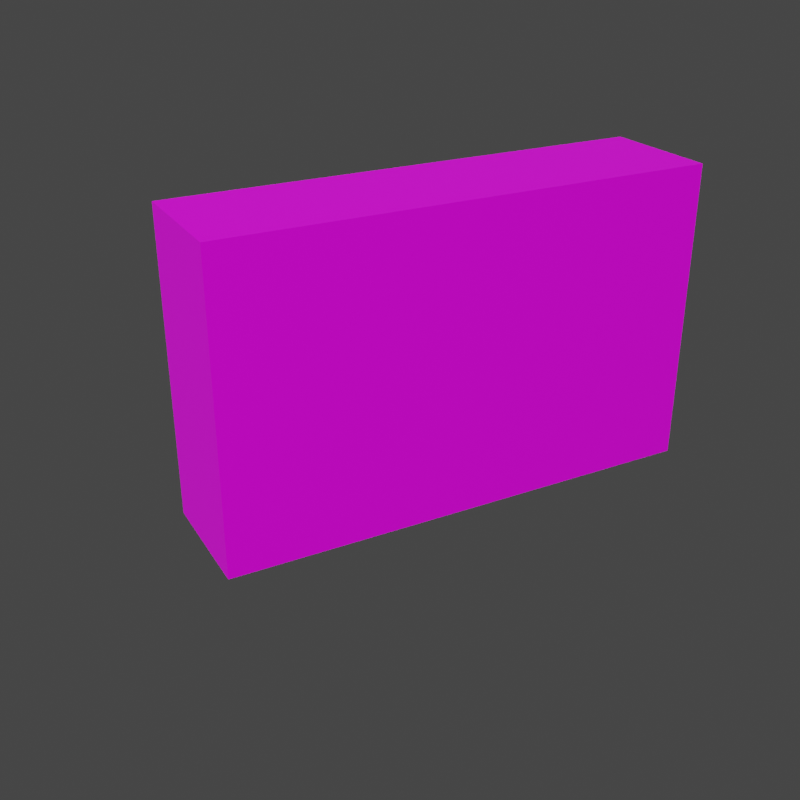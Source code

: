 # Source: hotCocoaBox.blend  (saved by Blender 2.82.7; exported with 4.5.12 LTS)
import bpy
from mathutils import Matrix  # noqa: F401  (used for matrix-valued properties, if any)

bpy.ops.wm.read_factory_settings(use_empty=True)
scene = bpy.context.scene
scene.name = 'Scene'

# ---- collections
col_collection = bpy.data.collections.new('Collection'); scene.collection.children.link(col_collection)

# ---- images (referenced by path relative to the original .blend; pixels are not part of the script)
import os
ASSET_DIR = os.environ.get("B2B_ASSET_DIR", "")  # directory of the original .blend (textures are referenced by path, not embedded)
HERE = os.path.dirname(os.path.abspath(__file__))  # packed textures are extracted next to this script under _unpacked/

def load_image(name, relpath, width, height, colorspace="sRGB"):
    """Load a texture the original file referenced (path relative to the .blend, or extracted next to this script)."""
    p = next((c for c in (os.path.join(HERE, relpath), os.path.join(ASSET_DIR, relpath)) if relpath and os.path.exists(c)), "")
    if p:
        img = bpy.data.images.load(p, check_existing=True)
        img.name = name
    else:  # same state as the original file: an image datablock whose file is absent (Cycles renders it pink)
        img = bpy.data.images.new(name, width, height)
        img.source = "FILE"
        img.filepath = "//" + (relpath or name)
    img.colorspace_settings.name = colorspace
    return img
img_front_png_001 = load_image('front.png.001', 'Textures/front.png', 1024, 1024, 'sRGB')
img_side3_png_001 = load_image('side3.png.001', 'Textures/side3.png', 1024, 1024, 'sRGB')
img_side1_png_001 = load_image('side1.png.001', 'Textures/side1.png', 1024, 1024, 'sRGB')
img_top_png_001 = load_image('top.png.001', 'Textures/top.png', 1024, 1024, 'sRGB')

# ---- materials (node trees are filled in below, after node groups)
mat_front = bpy.data.materials.new('Front')
mat_front.alpha_threshold = 0.0
mat_front.use_transparent_shadow = False
mat_front.line_color = (0.0, 0.0, 0.0, 1.0)
mat_label = bpy.data.materials.new('Label')
mat_label.use_transparent_shadow = False
mat_side = bpy.data.materials.new('Side')
mat_side.use_transparent_shadow = False
mat_top = bpy.data.materials.new('top')
mat_top.use_transparent_shadow = False

# ---- material node trees
mat_front.use_nodes = True; mat_front.node_tree.nodes.clear()
_N = mat_front.node_tree.nodes; _L = mat_front.node_tree.links
n0 = _N.new('ShaderNodeOutputMaterial'); n0.name = 'Material Output'; n0.location = (300, 300)
n1 = _N.new('ShaderNodeBsdfPrincipled'); n1.name = 'Principled BSDF'; n1.location = (10, 300)
n1.distribution = 'GGX'
n1.subsurface_method = 'BURLEY'
n1.inputs[2].default_value = 0.4
n1.inputs[3].default_value = 1.45
n1.inputs[27].default_value = (0.0, 0.0, 0.0, 1.0)
n1.inputs[28].default_value = 1.0
n2 = _N.new('ShaderNodeTexImage'); n2.name = 'Image Texture'; n2.location = (-656, 18)
n2.image = img_front_png_001
_L.new(n1.outputs[0], n0.inputs[0])
_L.new(n2.outputs[0], n1.inputs[0])
n0.is_active_output = True
mat_label.use_nodes = True; mat_label.node_tree.nodes.clear()
_N = mat_label.node_tree.nodes; _L = mat_label.node_tree.links
n0 = _N.new('ShaderNodeOutputMaterial'); n0.name = 'Material Output'; n0.location = (300, 300)
n1 = _N.new('ShaderNodeBsdfPrincipled'); n1.name = 'Principled BSDF'; n1.location = (10, 300)
n1.distribution = 'GGX'
n1.subsurface_method = 'BURLEY'
n1.inputs[3].default_value = 1.45
n1.inputs[27].default_value = (0.0, 0.0, 0.0, 1.0)
n1.inputs[28].default_value = 1.0
n2 = _N.new('ShaderNodeTexImage'); n2.name = 'Image Texture'; n2.location = (-610, 45)
n2.image = img_side3_png_001
_L.new(n1.outputs[0], n0.inputs[0])
_L.new(n2.outputs[0], n1.inputs[0])
n0.is_active_output = True
mat_side.use_nodes = True; mat_side.node_tree.nodes.clear()
_N = mat_side.node_tree.nodes; _L = mat_side.node_tree.links
n0 = _N.new('ShaderNodeOutputMaterial'); n0.name = 'Material Output'; n0.location = (300, 300)
n1 = _N.new('ShaderNodeBsdfPrincipled'); n1.name = 'Principled BSDF'; n1.location = (10, 300)
n1.distribution = 'GGX'
n1.subsurface_method = 'BURLEY'
n1.inputs[3].default_value = 1.45
n1.inputs[27].default_value = (0.0, 0.0, 0.0, 1.0)
n1.inputs[28].default_value = 1.0
n2 = _N.new('ShaderNodeTexImage'); n2.name = 'Image Texture'; n2.location = (-729, -54)
n2.image = img_side1_png_001
_L.new(n1.outputs[0], n0.inputs[0])
_L.new(n2.outputs[0], n1.inputs[0])
n0.is_active_output = True
mat_top.use_nodes = True; mat_top.node_tree.nodes.clear()
_N = mat_top.node_tree.nodes; _L = mat_top.node_tree.links
n0 = _N.new('ShaderNodeOutputMaterial'); n0.name = 'Material Output'; n0.location = (300, 300)
n1 = _N.new('ShaderNodeBsdfPrincipled'); n1.name = 'Principled BSDF'; n1.location = (10, 300)
n1.distribution = 'GGX'
n1.subsurface_method = 'BURLEY'
n1.inputs[3].default_value = 1.45
n1.inputs[27].default_value = (0.0, 0.0, 0.0, 1.0)
n1.inputs[28].default_value = 1.0
n2 = _N.new('ShaderNodeTexImage'); n2.name = 'Image Texture'; n2.location = (-569, -64)
n2.image = img_top_png_001
_L.new(n1.outputs[0], n0.inputs[0])
_L.new(n2.outputs[0], n1.inputs[0])
n0.is_active_output = True

# ---- world
world_world = bpy.data.worlds.new('World'); scene.world = world_world
world_world.use_nodes = True; world_world.node_tree.nodes.clear()
_N = world_world.node_tree.nodes; _L = world_world.node_tree.links
n0 = _N.new('ShaderNodeOutputWorld'); n0.name = 'World Output'; n0.location = (300, 300)
n1 = _N.new('ShaderNodeBackground'); n1.name = 'Background'; n1.location = (10, 300)
n1.inputs[0].default_value = (0.05088, 0.05088, 0.05088, 1.0)
_L.new(n1.outputs[0], n0.inputs[0])
n0.is_active_output = True
world_world.color = (0.05088, 0.05088, 0.05088)
world_world.use_sun_shadow = False
world_world.sun_shadow_jitter_overblur = 0.0

# ---- cameras
cam_camera = bpy.data.cameras.new('Camera')
cam_camera.clip_end = 100.0
cam_camera.ortho_scale = 7.314

# ---- lights
light_light = bpy.data.lights.new('Light', 'AREA')
light_light.transmission_factor = 0.0
light_light.energy = 785.4
light_light.shadow_soft_size = 0.1
light_light.shadow_maximum_resolution = 0.006
light_light.use_absolute_resolution = True
light_light.shape = 'RECTANGLE'
light_light.size = 0.1
light_light.size_y = 0.1
light_light_001 = bpy.data.lights.new('Light.001', 'AREA')
light_light_001.transmission_factor = 0.0
light_light_001.energy = 785.4
light_light_001.shadow_soft_size = 0.1
light_light_001.shadow_maximum_resolution = 0.006
light_light_001.use_absolute_resolution = True
light_light_001.shape = 'RECTANGLE'
light_light_001.size = 0.1
light_light_001.size_y = 0.1

# ---- meshes
me_cube = bpy.data.meshes.new('Cube')
me_cube.from_pydata([(1.0, 1.0, 2.0), (1.0, 1.0, 0.0), (1.0, -1.0, 2.0), (1.0, -1.0, 0.0), (-1.0, 1.0, 2.0), (-1.0, 1.0, 0.0), (-1.0, -1.0, 2.0), (-1.0, -1.0, 0.0)], [], [(0, 4, 6, 2), (3, 2, 6, 7), (7, 6, 4, 5), (5, 1, 3, 7), (1, 0, 2, 3), (5, 4, 0, 1)])
me_cube.polygons.foreach_set('material_index', [3, 2, 0, 3, 0, 1])
_uv = me_cube.uv_layers.new(name='UVMap')
_uv.uv.foreach_set('vector', [1.0, 0.0, 1.0, 1.0, 0.0, 1.0, 0.0, 0.0, 1.0, 0.0, 1.0, 1.0, 0.0, 1.0, 0.0, 0.0, 1.0, 0.0, 1.0, 1.0, 0.0, 1.0, 0.0, 0.0, 1.0, 0.0, 1.0, 1.0, 0.0, 1.0, 0.0, 0.0, 1.0, 0.0, 1.0, 1.0, 0.0, 1.0, 0.0, 0.0, 1.0, 0.0, 1.0, 1.0, 0.0, 1.0, 0.0, 0.0])
me_cube.materials.append(mat_front)
me_cube.materials.append(mat_label)
me_cube.materials.append(mat_side)
me_cube.materials.append(mat_top)
me_cube.use_remesh_preserve_volume = False
me_cube.use_remesh_preserve_attributes = False
me_cube.use_mirror_vertex_groups = False
me_cube.update()

# ---- objects
ob_cube = bpy.data.objects.new('Cube', me_cube)
ob_light = bpy.data.objects.new('Light', light_light)
ob_camera = bpy.data.objects.new('Camera', cam_camera)
ob_light_001 = bpy.data.objects.new('Light.001', light_light_001)

# ---- transforms, parenting, visibility, modifiers, constraints
ob_cube.location = (0.0, 0.0, 0.0)
ob_cube.scale = (0.024, 0.096, 0.06)
ob_cube.lock_rotations_4d = False
ob_cube.empty_display_type = 'ARROWS'
ob_cube.lineart.crease_threshold = 0.0
ob_light.location = (4.287, -4.37, 5.904)
ob_light.rotation_euler = (0.6503, 0.05522, 0.694)
ob_light.lock_rotations_4d = False
ob_light.empty_display_type = 'ARROWS'
ob_light.color = (0.0, 0.0, 0.0, 0.0)
ob_light.lineart.crease_threshold = 0.0
ob_camera.location = (0.3268, -0.1914, 0.2237)
ob_camera.rotation_euler = (1.109, -0.0, 1.08)
ob_camera.scale = (0.03665, 0.03665, 0.03665)
ob_camera.lock_rotations_4d = False
ob_camera.empty_display_type = 'ARROWS'
ob_camera.color = (0.0, 0.0, 0.0, 0.0)
ob_camera.display_type = 'WIRE'
ob_camera.lineart.crease_threshold = 0.0
ob_light_001.location = (-4.076, 4.073, -5.904)
ob_light_001.rotation_euler = (3.792, -0.05522, 1.275)
ob_light_001.lock_rotations_4d = False
ob_light_001.empty_display_type = 'ARROWS'
ob_light_001.color = (0.0, 0.0, 0.0, 0.0)
ob_light_001.lineart.crease_threshold = 0.0

# ---- collection membership
col_collection.objects.link(ob_cube)
col_collection.objects.link(ob_light)
col_collection.objects.link(ob_camera)
col_collection.objects.link(ob_light_001)

# ---- scene / render settings (as saved in the file)
scene.camera = ob_camera
scene.frame_start = 1; scene.frame_end = 250; scene.frame_set(1)
scene.render.engine = 'BLENDER_EEVEE_NEXT'
scene.render.resolution_x = 512
scene.render.resolution_y = 512
scene.render.film_transparent = True
scene.cycles.use_denoising = False
scene.cycles.samples = 128
scene.cycles.sampling_pattern = 'TABULATED_SOBOL'
scene.cycles.use_adaptive_sampling = False
scene.cycles.use_light_tree = False
scene.view_settings.view_transform = 'Filmic'
bpy.context.view_layer.update()

